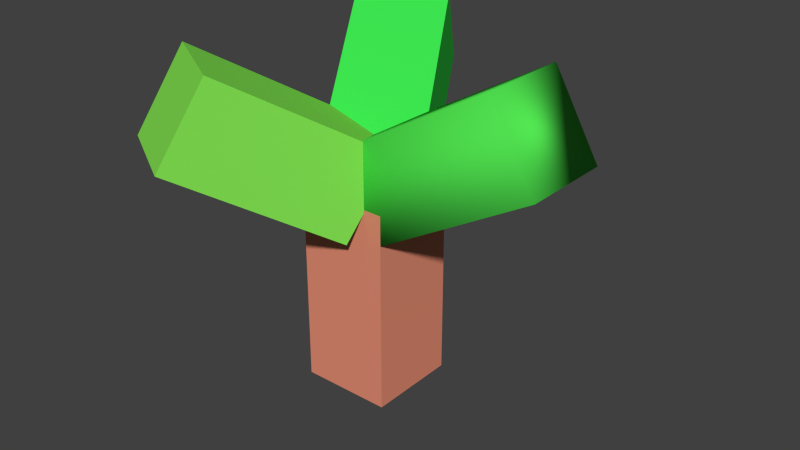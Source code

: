 # Source: ck-tree.blend  (saved by Blender 2.76.0; exported with 4.5.12 LTS)
import bpy
from mathutils import Matrix  # noqa: F401  (used for matrix-valued properties, if any)

bpy.ops.wm.read_factory_settings(use_empty=True)
scene = bpy.context.scene
scene.name = 'Scene'

# ---- collections
col_collection_1 = bpy.data.collections.new('Collection 1'); scene.collection.children.link(col_collection_1)

# ---- materials (node trees are filled in below, after node groups)
mat_material_003 = bpy.data.materials.new('Material.003')
mat_material_003.alpha_threshold = 0.0
mat_material_003.use_transparent_shadow = False
mat_material_003.diffuse_color = (0.08583, 0.8, 0.08448, 1.0)
mat_material_003.roughness = 0.5
mat_material_004 = bpy.data.materials.new('Material.004')
mat_material_004.alpha_threshold = 0.0
mat_material_004.use_transparent_shadow = False
mat_material_004.diffuse_color = (0.2384, 0.8, 0.08909, 1.0)
mat_material_004.roughness = 0.5
mat_material_004.line_color = (0.0, 0.0, 0.0, 1.0)
mat_material_005 = bpy.data.materials.new('Material.005')
mat_material_005.alpha_threshold = 0.0
mat_material_005.use_transparent_shadow = False
mat_material_005.diffuse_color = (0.04761, 0.8, 0.08236, 1.0)
mat_material_005.roughness = 0.5
mat_material_005.line_color = (0.0, 0.0, 0.0, 1.0)
mat_material = bpy.data.materials.new('Material')
mat_material.alpha_threshold = 0.0
mat_material.use_transparent_shadow = False
mat_material.preview_render_type = 'FLAT'
mat_material.diffuse_color = (0.8, 0.2768, 0.1771, 1.0)
mat_material.roughness = 0.5
mat_material.line_color = (0.0, 0.0, 0.0, 1.0)

# ---- material node trees

# ---- world
world_world = bpy.data.worlds.new('World'); scene.world = world_world
world_world.color = (0.05088, 0.05088, 0.05088)
world_world.use_sun_shadow = False
world_world.sun_shadow_jitter_overblur = 0.0
world_world.cycles.sampling_method = 'MANUAL'
world_world.cycles.sample_map_resolution = 256

# ---- meshes
me_cube_005 = bpy.data.meshes.new('Cube.005')
me_cube_005.from_pydata([(0.6864, 1.008, 0.3366), (0.6864, -0.9922, 0.3366), (-1.314, -0.9922, 0.3366), (-1.314, 1.008, 0.3366), (0.6864, 1.008, 2.337), (0.6864, -0.9922, 2.337), (-1.314, -0.9922, 2.337), (-1.314, 1.008, 2.337)], [], [(0, 1, 2, 3), (4, 7, 6, 5), (0, 4, 5, 1), (1, 5, 6, 2), (2, 6, 7, 3), (4, 0, 3, 7)])
me_cube_005.polygons.foreach_set('use_smooth', [True] * 6)
me_cube_005.materials.append(mat_material_003)
me_cube_005.use_remesh_preserve_volume = False
me_cube_005.use_remesh_preserve_attributes = False
me_cube_005.use_mirror_vertex_groups = False
me_cube_005.update()
me_cube_004 = bpy.data.meshes.new('Cube.004')
me_cube_004.from_pydata([(0.6864, 1.008, 0.3366), (0.6864, -0.9922, 0.3366), (-1.314, -0.9922, 0.3366), (-1.314, 1.008, 0.3366), (0.6864, 1.008, 2.337), (0.6864, -0.9922, 2.337), (-1.314, -0.9922, 2.337), (-1.314, 1.008, 2.337)], [], [(0, 1, 2, 3), (4, 7, 6, 5), (0, 4, 5, 1), (1, 5, 6, 2), (2, 6, 7, 3), (4, 0, 3, 7)])
me_cube_004.materials.append(mat_material_004)
me_cube_004.use_remesh_preserve_volume = False
me_cube_004.use_remesh_preserve_attributes = False
me_cube_004.use_mirror_vertex_groups = False
me_cube_004.update()
me_cube_002 = bpy.data.meshes.new('Cube.002')
me_cube_002.from_pydata([(0.6864, 1.008, 0.3366), (0.6864, -0.9922, 0.3366), (-1.314, -0.9922, 0.3366), (-1.314, 1.008, 0.3366), (0.6864, 1.008, 2.337), (0.6864, -0.9922, 2.337), (-1.314, -0.9922, 2.337), (-1.314, 1.008, 2.337)], [], [(0, 1, 2, 3), (4, 7, 6, 5), (0, 4, 5, 1), (1, 5, 6, 2), (2, 6, 7, 3), (4, 0, 3, 7)])
me_cube_002.materials.append(mat_material_005)
me_cube_002.use_remesh_preserve_volume = False
me_cube_002.use_remesh_preserve_attributes = False
me_cube_002.use_mirror_vertex_groups = False
me_cube_002.update()
me_cube = bpy.data.meshes.new('Cube')
me_cube.from_pydata([(1.0, 1.0, -1.0), (1.0, -1.0, -1.0), (-1.0, -1.0, -1.0), (-1.0, 1.0, -1.0), (1.0, 1.0, 1.0), (1.0, -1.0, 1.0), (-1.0, -1.0, 1.0), (-1.0, 1.0, 1.0)], [], [(0, 1, 2, 3), (4, 7, 6, 5), (0, 4, 5, 1), (1, 5, 6, 2), (2, 6, 7, 3), (4, 0, 3, 7)])
_k = set([(0, 1), (0, 3), (0, 4), (1, 2), (2, 3), (2, 6), (3, 7), (4, 7), (6, 7)])
me_cube.attributes.new('sharp_edge', 'BOOLEAN', 'EDGE').data.foreach_set('value', [ (min(e.vertices), max(e.vertices)) in _k for e in me_cube.edges])
me_cube.materials.append(mat_material)
me_cube.use_remesh_preserve_volume = False
me_cube.use_remesh_preserve_attributes = False
me_cube.use_mirror_vertex_groups = False
me_cube.update()

# ---- objects
ob_cube_004 = bpy.data.objects.new('Cube.004', me_cube_005)
ob_cube_003 = bpy.data.objects.new('Cube.003', me_cube_004)
ob_cube_002 = bpy.data.objects.new('Cube.002', me_cube_002)
ob_cube = bpy.data.objects.new('Cube', me_cube)

# ---- transforms, parenting, visibility, modifiers, constraints
ob_cube_004.location = (-0.05366, 0.1301, 0.9924)
ob_cube_004.rotation_euler = (0.0, 1.047, 0.0)
ob_cube_004.scale = (0.2336, 0.2336, 0.4672)
ob_cube_004.lock_rotations_4d = False
ob_cube_004.empty_display_type = 'ARROWS'
ob_cube_004.lineart.crease_threshold = 0.0
ob_cube_003.location = (-0.05366, 0.1301, 0.9924)
ob_cube_003.rotation_euler = (0.0, 1.047, 4.189)
ob_cube_003.scale = (0.2336, 0.2336, 0.4672)
ob_cube_003.lock_rotations_4d = False
ob_cube_003.empty_display_type = 'ARROWS'
ob_cube_003.lineart.crease_threshold = 0.0
ob_cube_002.location = (-0.05366, 0.1301, 0.9924)
ob_cube_002.rotation_euler = (0.0, 1.047, 2.094)
ob_cube_002.scale = (0.2336, 0.2336, 0.4672)
ob_cube_002.lock_rotations_4d = False
ob_cube_002.empty_display_type = 'ARROWS'
ob_cube_002.lineart.crease_threshold = 0.0
ob_cube.location = (-0.05366, 0.1301, 0.5785)
ob_cube.scale = (0.2336, 0.2336, 0.5139)
ob_cube.lock_rotations_4d = False
ob_cube.empty_display_type = 'ARROWS'
ob_cube.lineart.crease_threshold = 0.0

# ---- collection membership
col_collection_1.objects.link(ob_cube_004)
col_collection_1.objects.link(ob_cube_003)
col_collection_1.objects.link(ob_cube_002)
col_collection_1.objects.link(ob_cube)

# ---- scene / render settings (as saved in the file)
scene.frame_start = 1; scene.frame_end = 250; scene.frame_set(1)
scene.render.engine = 'BLENDER_EEVEE_NEXT'
scene.render.resolution_percentage = 50
scene.render.dither_intensity = 0.0
scene.cycles.use_denoising = False
scene.cycles.samples = 10
scene.cycles.sampling_pattern = 'TABULATED_SOBOL'
scene.cycles.light_sampling_threshold = 0.0
scene.cycles.use_adaptive_sampling = False
scene.cycles.use_light_tree = False
scene.cycles.blur_glossy = 0.0
scene.cycles.pixel_filter_type = 'GAUSSIAN'
scene.cycles.sample_clamp_indirect = 0.0
scene.view_settings.view_transform = 'Standard'
bpy.context.view_layer.update()

# ---- added for rendering (the .blend has no active camera and no usable light): camera, sun
cam_auto = bpy.data.cameras.new('AutoCamera')
cam_auto.lens = 50.0
cam_auto.sensor_width = 36.0
cam_auto.clip_end = 1000.0
ob_auto_camera = bpy.data.objects.new('AutoCamera', cam_auto)
scene.collection.objects.link(ob_auto_camera)
ob_auto_camera.location = (3.04109, -3.39916, 3.28653)
ob_auto_camera.rotation_euler = (1.09748, -7.21219e-08, 0.694738)
scene.camera = ob_auto_camera
light_auto_sun = bpy.data.lights.new('AutoSun', 'SUN')
light_auto_sun.energy = 3.0
light_auto_sun.angle = 0.0523599
ob_auto_sun = bpy.data.objects.new('AutoSun', light_auto_sun)
scene.collection.objects.link(ob_auto_sun)
ob_auto_sun.rotation_euler = (0.872665, 0.174533, 0.523599)
bpy.context.view_layer.update()
